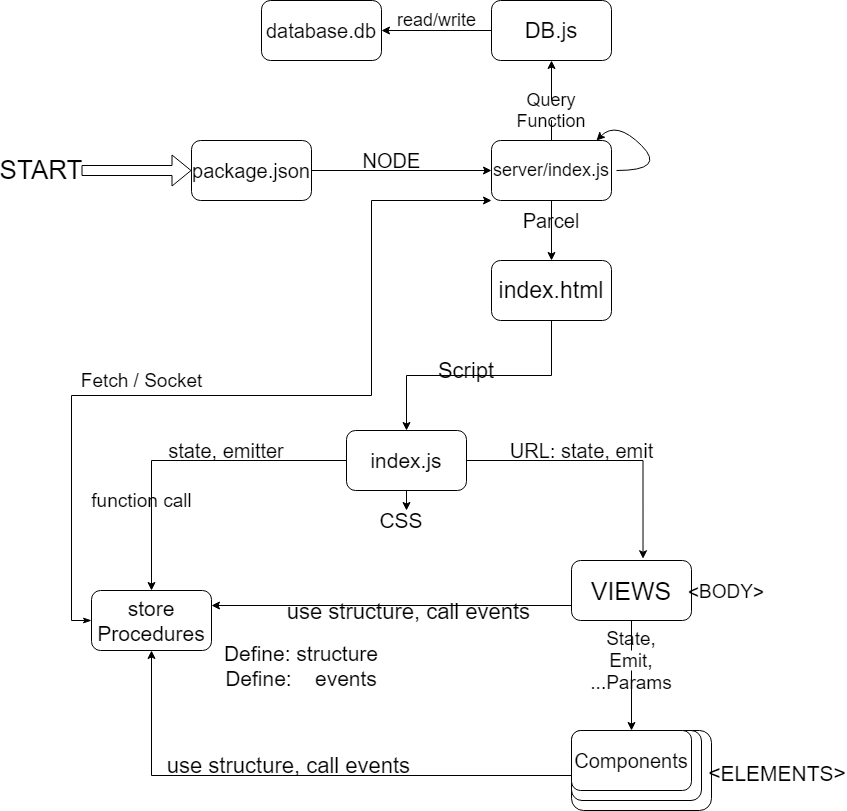

The diagram above was exported from draw.io. Its source (the exported page's mxGraphModel, read from the mxfile embedded in the PNG):
<mxGraphModel dx="1952" dy="980" grid="1" gridSize="10" guides="1" tooltips="1" connect="1" arrows="1" fold="1" page="1" pageScale="1" pageWidth="850" pageHeight="1100" math="0" shadow="0">
  <root>
    <mxCell id="0" />
    <mxCell id="1" parent="0" />
    <mxCell id="YxrfX1Y7owExZG5Q1hOI-33" value="" style="rounded=1;whiteSpace=wrap;html=1;" vertex="1" parent="1">
      <mxGeometry x="530" y="790" width="140" height="80" as="geometry" />
    </mxCell>
    <mxCell id="YxrfX1Y7owExZG5Q1hOI-32" value="" style="rounded=1;whiteSpace=wrap;html=1;" vertex="1" parent="1">
      <mxGeometry x="530" y="790" width="130" height="70" as="geometry" />
    </mxCell>
    <mxCell id="YxrfX1Y7owExZG5Q1hOI-4" style="edgeStyle=orthogonalEdgeStyle;rounded=0;orthogonalLoop=1;jettySize=auto;html=1;exitX=1;exitY=0.5;exitDx=0;exitDy=0;" edge="1" parent="1" source="YxrfX1Y7owExZG5Q1hOI-1" target="YxrfX1Y7owExZG5Q1hOI-2">
      <mxGeometry relative="1" as="geometry" />
    </mxCell>
    <mxCell id="YxrfX1Y7owExZG5Q1hOI-1" value="&lt;font style=&quot;font-size: 20px&quot;&gt;package.json&lt;/font&gt;" style="rounded=1;whiteSpace=wrap;html=1;" vertex="1" parent="1">
      <mxGeometry x="150" y="200" width="120" height="60" as="geometry" />
    </mxCell>
    <mxCell id="YxrfX1Y7owExZG5Q1hOI-7" style="edgeStyle=orthogonalEdgeStyle;rounded=0;orthogonalLoop=1;jettySize=auto;html=1;exitX=0.5;exitY=0;exitDx=0;exitDy=0;startArrow=none;" edge="1" parent="1" source="YxrfX1Y7owExZG5Q1hOI-11" target="YxrfX1Y7owExZG5Q1hOI-6">
      <mxGeometry relative="1" as="geometry" />
    </mxCell>
    <mxCell id="YxrfX1Y7owExZG5Q1hOI-15" style="edgeStyle=orthogonalEdgeStyle;rounded=0;orthogonalLoop=1;jettySize=auto;html=1;exitX=0.5;exitY=1;exitDx=0;exitDy=0;entryX=0.5;entryY=0;entryDx=0;entryDy=0;" edge="1" parent="1" source="YxrfX1Y7owExZG5Q1hOI-2" target="YxrfX1Y7owExZG5Q1hOI-14">
      <mxGeometry relative="1" as="geometry" />
    </mxCell>
    <mxCell id="YxrfX1Y7owExZG5Q1hOI-2" value="&lt;font style=&quot;font-size: 18px&quot;&gt;server/index.js&lt;/font&gt;" style="rounded=1;whiteSpace=wrap;html=1;" vertex="1" parent="1">
      <mxGeometry x="450" y="200" width="120" height="60" as="geometry" />
    </mxCell>
    <mxCell id="YxrfX1Y7owExZG5Q1hOI-5" value="&lt;font style=&quot;font-size: 20px&quot;&gt;NODE&lt;/font&gt;" style="text;html=1;align=center;verticalAlign=middle;resizable=0;points=[];autosize=1;strokeColor=none;" vertex="1" parent="1">
      <mxGeometry x="315" y="210" width="70" height="20" as="geometry" />
    </mxCell>
    <mxCell id="YxrfX1Y7owExZG5Q1hOI-9" style="edgeStyle=orthogonalEdgeStyle;rounded=0;orthogonalLoop=1;jettySize=auto;html=1;exitX=0;exitY=0.5;exitDx=0;exitDy=0;entryX=1;entryY=0.5;entryDx=0;entryDy=0;" edge="1" parent="1" source="YxrfX1Y7owExZG5Q1hOI-6" target="YxrfX1Y7owExZG5Q1hOI-8">
      <mxGeometry relative="1" as="geometry" />
    </mxCell>
    <mxCell id="YxrfX1Y7owExZG5Q1hOI-6" value="&lt;font style=&quot;font-size: 22px&quot;&gt;DB.js&lt;/font&gt;" style="rounded=1;whiteSpace=wrap;html=1;" vertex="1" parent="1">
      <mxGeometry x="450" y="60" width="120" height="60" as="geometry" />
    </mxCell>
    <mxCell id="YxrfX1Y7owExZG5Q1hOI-8" value="&lt;font style=&quot;font-size: 20px&quot;&gt;database.db&lt;/font&gt;" style="rounded=1;whiteSpace=wrap;html=1;" vertex="1" parent="1">
      <mxGeometry x="220" y="60" width="120" height="60" as="geometry" />
    </mxCell>
    <mxCell id="YxrfX1Y7owExZG5Q1hOI-10" value="&lt;font style=&quot;font-size: 18px&quot;&gt;read/write&lt;/font&gt;" style="text;html=1;align=center;verticalAlign=middle;resizable=0;points=[];autosize=1;strokeColor=none;" vertex="1" parent="1">
      <mxGeometry x="350" y="70" width="90" height="20" as="geometry" />
    </mxCell>
    <mxCell id="YxrfX1Y7owExZG5Q1hOI-11" value="&lt;font style=&quot;font-size: 18px&quot;&gt;Query Function&lt;/font&gt;" style="text;html=1;strokeColor=none;fillColor=none;align=center;verticalAlign=middle;whiteSpace=wrap;rounded=0;" vertex="1" parent="1">
      <mxGeometry x="490" y="160" width="40" height="20" as="geometry" />
    </mxCell>
    <mxCell id="YxrfX1Y7owExZG5Q1hOI-12" value="" style="edgeStyle=orthogonalEdgeStyle;rounded=0;orthogonalLoop=1;jettySize=auto;html=1;exitX=0.5;exitY=0;exitDx=0;exitDy=0;endArrow=none;" edge="1" parent="1" source="YxrfX1Y7owExZG5Q1hOI-2" target="YxrfX1Y7owExZG5Q1hOI-11">
      <mxGeometry relative="1" as="geometry">
        <mxPoint x="510" y="200" as="sourcePoint" />
        <mxPoint x="510" y="120" as="targetPoint" />
      </mxGeometry>
    </mxCell>
    <mxCell id="YxrfX1Y7owExZG5Q1hOI-18" style="edgeStyle=orthogonalEdgeStyle;rounded=0;orthogonalLoop=1;jettySize=auto;html=1;exitX=0.5;exitY=1;exitDx=0;exitDy=0;entryX=0.5;entryY=0;entryDx=0;entryDy=0;" edge="1" parent="1" source="YxrfX1Y7owExZG5Q1hOI-14" target="YxrfX1Y7owExZG5Q1hOI-17">
      <mxGeometry relative="1" as="geometry" />
    </mxCell>
    <mxCell id="YxrfX1Y7owExZG5Q1hOI-14" value="&lt;font style=&quot;font-size: 23px&quot;&gt;index.html&lt;/font&gt;" style="rounded=1;whiteSpace=wrap;html=1;" vertex="1" parent="1">
      <mxGeometry x="450" y="320" width="120" height="60" as="geometry" />
    </mxCell>
    <mxCell id="YxrfX1Y7owExZG5Q1hOI-16" value="&lt;font style=&quot;font-size: 20px&quot;&gt;Parcel&lt;/font&gt;" style="text;html=1;strokeColor=none;fillColor=none;align=center;verticalAlign=middle;whiteSpace=wrap;rounded=0;" vertex="1" parent="1">
      <mxGeometry x="490" y="270" width="40" height="20" as="geometry" />
    </mxCell>
    <mxCell id="YxrfX1Y7owExZG5Q1hOI-21" style="edgeStyle=orthogonalEdgeStyle;rounded=0;orthogonalLoop=1;jettySize=auto;html=1;exitX=0;exitY=0.5;exitDx=0;exitDy=0;entryX=0.5;entryY=0;entryDx=0;entryDy=0;" edge="1" parent="1" source="YxrfX1Y7owExZG5Q1hOI-17" target="YxrfX1Y7owExZG5Q1hOI-20">
      <mxGeometry relative="1" as="geometry" />
    </mxCell>
    <mxCell id="YxrfX1Y7owExZG5Q1hOI-23" style="edgeStyle=orthogonalEdgeStyle;rounded=0;orthogonalLoop=1;jettySize=auto;html=1;exitX=0.5;exitY=1;exitDx=0;exitDy=0;" edge="1" parent="1" source="YxrfX1Y7owExZG5Q1hOI-17">
      <mxGeometry relative="1" as="geometry">
        <mxPoint x="365" y="570" as="targetPoint" />
      </mxGeometry>
    </mxCell>
    <mxCell id="YxrfX1Y7owExZG5Q1hOI-26" style="edgeStyle=orthogonalEdgeStyle;rounded=0;orthogonalLoop=1;jettySize=auto;html=1;exitX=1;exitY=0.5;exitDx=0;exitDy=0;entryX=0.596;entryY=-0.029;entryDx=0;entryDy=0;entryPerimeter=0;" edge="1" parent="1" source="YxrfX1Y7owExZG5Q1hOI-17" target="YxrfX1Y7owExZG5Q1hOI-25">
      <mxGeometry relative="1" as="geometry" />
    </mxCell>
    <mxCell id="YxrfX1Y7owExZG5Q1hOI-17" value="&lt;font style=&quot;font-size: 21px&quot;&gt;index.js&lt;/font&gt;" style="rounded=1;whiteSpace=wrap;html=1;" vertex="1" parent="1">
      <mxGeometry x="305" y="490" width="120" height="60" as="geometry" />
    </mxCell>
    <mxCell id="YxrfX1Y7owExZG5Q1hOI-19" value="&lt;font style=&quot;font-size: 22px&quot;&gt;Script&lt;/font&gt;" style="text;html=1;strokeColor=none;fillColor=none;align=center;verticalAlign=middle;whiteSpace=wrap;rounded=0;" vertex="1" parent="1">
      <mxGeometry x="405" y="420" width="40" height="20" as="geometry" />
    </mxCell>
    <mxCell id="YxrfX1Y7owExZG5Q1hOI-55" style="edgeStyle=orthogonalEdgeStyle;rounded=0;orthogonalLoop=1;jettySize=auto;html=1;exitX=0;exitY=0.5;exitDx=0;exitDy=0;entryX=0;entryY=1;entryDx=0;entryDy=0;startArrow=classicThin;startFill=1;" edge="1" parent="1" source="YxrfX1Y7owExZG5Q1hOI-20" target="YxrfX1Y7owExZG5Q1hOI-2">
      <mxGeometry relative="1" as="geometry">
        <mxPoint x="80" y="320" as="targetPoint" />
        <Array as="points">
          <mxPoint x="30" y="680" />
          <mxPoint x="30" y="455" />
          <mxPoint x="330" y="455" />
          <mxPoint x="330" y="260" />
        </Array>
      </mxGeometry>
    </mxCell>
    <mxCell id="YxrfX1Y7owExZG5Q1hOI-20" value="&lt;font style=&quot;font-size: 21px&quot;&gt;store Procedures&lt;/font&gt;" style="rounded=1;whiteSpace=wrap;html=1;" vertex="1" parent="1">
      <mxGeometry x="50" y="650" width="120" height="60" as="geometry" />
    </mxCell>
    <mxCell id="YxrfX1Y7owExZG5Q1hOI-22" value="&lt;font style=&quot;font-size: 20px&quot;&gt;state, emitter&lt;/font&gt;" style="text;html=1;strokeColor=none;fillColor=none;align=center;verticalAlign=middle;whiteSpace=wrap;rounded=0;" vertex="1" parent="1">
      <mxGeometry x="110" y="500" width="150" height="20" as="geometry" />
    </mxCell>
    <mxCell id="YxrfX1Y7owExZG5Q1hOI-24" value="&lt;font style=&quot;font-size: 21px&quot;&gt;CSS&lt;/font&gt;" style="text;html=1;strokeColor=none;fillColor=none;align=center;verticalAlign=middle;whiteSpace=wrap;rounded=0;" vertex="1" parent="1">
      <mxGeometry x="340" y="570" width="40" height="20" as="geometry" />
    </mxCell>
    <mxCell id="YxrfX1Y7owExZG5Q1hOI-30" style="edgeStyle=orthogonalEdgeStyle;rounded=0;orthogonalLoop=1;jettySize=auto;html=1;exitX=0.5;exitY=1;exitDx=0;exitDy=0;startArrow=none;" edge="1" parent="1" source="YxrfX1Y7owExZG5Q1hOI-39">
      <mxGeometry relative="1" as="geometry">
        <mxPoint x="590" y="790" as="targetPoint" />
      </mxGeometry>
    </mxCell>
    <mxCell id="YxrfX1Y7owExZG5Q1hOI-44" style="edgeStyle=orthogonalEdgeStyle;rounded=0;orthogonalLoop=1;jettySize=auto;html=1;exitX=0;exitY=0.75;exitDx=0;exitDy=0;entryX=1;entryY=0.25;entryDx=0;entryDy=0;" edge="1" parent="1" source="YxrfX1Y7owExZG5Q1hOI-25" target="YxrfX1Y7owExZG5Q1hOI-20">
      <mxGeometry relative="1" as="geometry" />
    </mxCell>
    <mxCell id="YxrfX1Y7owExZG5Q1hOI-25" value="&lt;font style=&quot;font-size: 25px&quot;&gt;VIEWS&lt;/font&gt;" style="rounded=1;whiteSpace=wrap;html=1;" vertex="1" parent="1">
      <mxGeometry x="530" y="620" width="120" height="60" as="geometry" />
    </mxCell>
    <mxCell id="YxrfX1Y7owExZG5Q1hOI-28" value="&lt;font style=&quot;font-size: 19px&quot;&gt;function call&lt;/font&gt;" style="text;html=1;align=center;verticalAlign=middle;resizable=0;points=[];autosize=1;strokeColor=none;" vertex="1" parent="1">
      <mxGeometry x="40" y="550" width="120" height="20" as="geometry" />
    </mxCell>
    <mxCell id="YxrfX1Y7owExZG5Q1hOI-29" value="&lt;font style=&quot;font-size: 20px&quot;&gt;URL: state, emit&lt;/font&gt;" style="text;html=1;align=center;verticalAlign=middle;resizable=0;points=[];autosize=1;strokeColor=none;" vertex="1" parent="1">
      <mxGeometry x="460" y="500" width="160" height="20" as="geometry" />
    </mxCell>
    <mxCell id="YxrfX1Y7owExZG5Q1hOI-43" style="edgeStyle=orthogonalEdgeStyle;rounded=0;orthogonalLoop=1;jettySize=auto;html=1;exitX=0;exitY=0.75;exitDx=0;exitDy=0;" edge="1" parent="1" source="YxrfX1Y7owExZG5Q1hOI-31" target="YxrfX1Y7owExZG5Q1hOI-20">
      <mxGeometry relative="1" as="geometry" />
    </mxCell>
    <mxCell id="YxrfX1Y7owExZG5Q1hOI-31" value="&lt;font style=&quot;font-size: 20px&quot;&gt;Components&lt;/font&gt;" style="rounded=1;whiteSpace=wrap;html=1;" vertex="1" parent="1">
      <mxGeometry x="530" y="790" width="120" height="60" as="geometry" />
    </mxCell>
    <mxCell id="YxrfX1Y7owExZG5Q1hOI-34" value="&lt;font style=&quot;font-size: 19px&quot;&gt;&amp;lt;BODY&amp;gt;&lt;/font&gt;" style="text;html=1;strokeColor=none;fillColor=none;align=center;verticalAlign=middle;whiteSpace=wrap;rounded=0;" vertex="1" parent="1">
      <mxGeometry x="665" y="641" width="40" height="20" as="geometry" />
    </mxCell>
    <mxCell id="YxrfX1Y7owExZG5Q1hOI-38" value="&lt;font style=&quot;font-size: 21px&quot;&gt;&amp;lt;ELEMENTS&amp;gt;&lt;/font&gt;" style="text;html=1;strokeColor=none;fillColor=none;align=center;verticalAlign=middle;whiteSpace=wrap;rounded=0;" vertex="1" parent="1">
      <mxGeometry x="716" y="823" width="40" height="20" as="geometry" />
    </mxCell>
    <mxCell id="YxrfX1Y7owExZG5Q1hOI-39" value="&lt;font style=&quot;font-size: 19px&quot;&gt;State, Emit, ...Params&lt;/font&gt;" style="text;html=1;strokeColor=none;fillColor=none;align=center;verticalAlign=middle;whiteSpace=wrap;rounded=0;" vertex="1" parent="1">
      <mxGeometry x="570" y="710" width="40" height="20" as="geometry" />
    </mxCell>
    <mxCell id="YxrfX1Y7owExZG5Q1hOI-40" value="" style="edgeStyle=orthogonalEdgeStyle;rounded=0;orthogonalLoop=1;jettySize=auto;html=1;exitX=0.5;exitY=1;exitDx=0;exitDy=0;endArrow=none;" edge="1" parent="1" source="YxrfX1Y7owExZG5Q1hOI-25" target="YxrfX1Y7owExZG5Q1hOI-39">
      <mxGeometry relative="1" as="geometry">
        <mxPoint x="590" y="790" as="targetPoint" />
        <mxPoint x="590" y="680" as="sourcePoint" />
      </mxGeometry>
    </mxCell>
    <mxCell id="YxrfX1Y7owExZG5Q1hOI-41" value="&lt;font style=&quot;font-size: 21px&quot;&gt;Define: structure&lt;br&gt;Define:&amp;nbsp; &amp;nbsp; events&lt;br&gt;&lt;/font&gt;" style="text;html=1;strokeColor=none;fillColor=none;align=center;verticalAlign=middle;whiteSpace=wrap;rounded=0;" vertex="1" parent="1">
      <mxGeometry x="170" y="680" width="180" height="90" as="geometry" />
    </mxCell>
    <mxCell id="YxrfX1Y7owExZG5Q1hOI-45" value="&lt;font style=&quot;font-size: 22px&quot;&gt;use structure, call events&amp;nbsp;&lt;/font&gt;" style="text;html=1;align=center;verticalAlign=middle;resizable=0;points=[];autosize=1;strokeColor=none;" vertex="1" parent="1">
      <mxGeometry x="115" y="815" width="270" height="20" as="geometry" />
    </mxCell>
    <mxCell id="YxrfX1Y7owExZG5Q1hOI-46" value="&lt;font style=&quot;font-size: 22px&quot;&gt;use structure, call events&amp;nbsp;&lt;/font&gt;" style="text;html=1;align=center;verticalAlign=middle;resizable=0;points=[];autosize=1;strokeColor=none;" vertex="1" parent="1">
      <mxGeometry x="235" y="661" width="270" height="20" as="geometry" />
    </mxCell>
    <mxCell id="YxrfX1Y7owExZG5Q1hOI-49" value="" style="shape=flexArrow;endArrow=classic;html=1;entryX=0;entryY=0.5;entryDx=0;entryDy=0;" edge="1" parent="1" target="YxrfX1Y7owExZG5Q1hOI-1">
      <mxGeometry width="50" height="50" relative="1" as="geometry">
        <mxPoint x="40" y="230" as="sourcePoint" />
        <mxPoint x="120" y="210" as="targetPoint" />
      </mxGeometry>
    </mxCell>
    <mxCell id="YxrfX1Y7owExZG5Q1hOI-50" value="&lt;font style=&quot;font-size: 26px&quot;&gt;START&lt;/font&gt;" style="text;html=1;strokeColor=none;fillColor=none;align=center;verticalAlign=middle;whiteSpace=wrap;rounded=0;" vertex="1" parent="1">
      <mxGeometry x="-20" y="220" width="40" height="20" as="geometry" />
    </mxCell>
    <mxCell id="YxrfX1Y7owExZG5Q1hOI-53" value="" style="curved=1;endArrow=classic;html=1;" edge="1" parent="1">
      <mxGeometry width="50" height="50" relative="1" as="geometry">
        <mxPoint x="575" y="230" as="sourcePoint" />
        <mxPoint x="555" y="200" as="targetPoint" />
        <Array as="points">
          <mxPoint x="625" y="230" />
          <mxPoint x="575" y="180" />
        </Array>
      </mxGeometry>
    </mxCell>
    <mxCell id="YxrfX1Y7owExZG5Q1hOI-56" value="&lt;font style=&quot;font-size: 19px&quot;&gt;Fetch / Socket&lt;/font&gt;" style="text;html=1;align=center;verticalAlign=middle;resizable=0;points=[];autosize=1;strokeColor=none;" vertex="1" parent="1">
      <mxGeometry x="30" y="430" width="140" height="20" as="geometry" />
    </mxCell>
  </root>
</mxGraphModel>